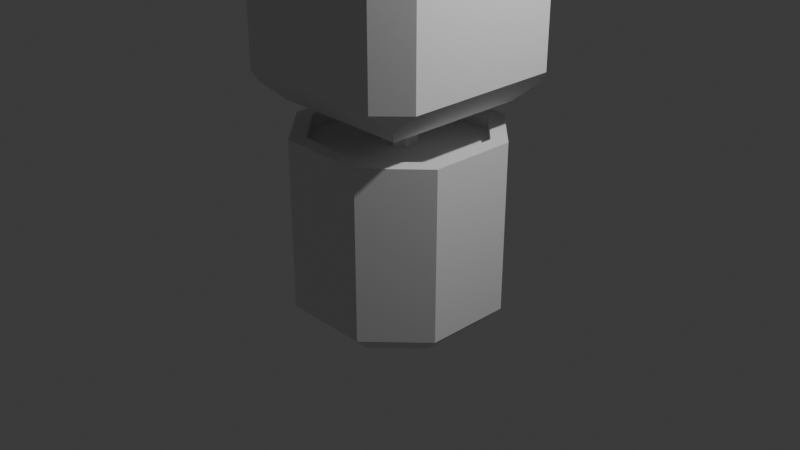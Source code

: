 # Source: plant.obj.blend  (saved by Blender 4.0.36; exported with 4.5.12 LTS)
import bpy
from mathutils import Matrix  # noqa: F401  (used for matrix-valued properties, if any)

bpy.ops.wm.read_factory_settings(use_empty=True)
scene = bpy.context.scene
scene.name = 'Scene'

# ---- collections
col_collection = bpy.data.collections.new('Collection'); scene.collection.children.link(col_collection)

# ---- materials (node trees are filled in below, after node groups)
mat_material = bpy.data.materials.new('Material')
mat_material.alpha_threshold = 0.0
mat_material.use_transparent_shadow = False
mat_material.roughness = 0.5
mat_material.line_color = (0.0, 0.0, 0.0, 1.0)
mat_material_001 = bpy.data.materials.new('Material.001')
mat_material_001.alpha_threshold = 0.0
mat_material_001.use_transparent_shadow = False
mat_material_001.roughness = 0.5
mat_material_001.line_color = (0.0, 0.0, 0.0, 1.0)

# ---- material node trees
mat_material.use_nodes = True; mat_material.node_tree.nodes.clear()
_N = mat_material.node_tree.nodes; _L = mat_material.node_tree.links
n0 = _N.new('ShaderNodeOutputMaterial'); n0.name = 'Material Output'; n0.location = (300, 300)
n1 = _N.new('ShaderNodeBsdfPrincipled'); n1.name = 'Principled BSDF'; n1.location = (10, 300)
n1.inputs[3].default_value = 1.45
_L.new(n1.outputs[0], n0.inputs[0])
n0.is_active_output = True
mat_material_001.use_nodes = True; mat_material_001.node_tree.nodes.clear()
_N = mat_material_001.node_tree.nodes; _L = mat_material_001.node_tree.links
n0 = _N.new('ShaderNodeOutputMaterial'); n0.name = 'Material Output'; n0.location = (300, 300)
n1 = _N.new('ShaderNodeBsdfPrincipled'); n1.name = 'Principled BSDF'; n1.location = (10, 300)
n1.inputs[3].default_value = 1.45
_L.new(n1.outputs[0], n0.inputs[0])
n0.is_active_output = True

# ---- world
world_world = bpy.data.worlds.new('World'); scene.world = world_world
world_world.use_nodes = True; world_world.node_tree.nodes.clear()
_N = world_world.node_tree.nodes; _L = world_world.node_tree.links
n0 = _N.new('ShaderNodeOutputWorld'); n0.name = 'World Output'; n0.location = (300, 300)
n1 = _N.new('ShaderNodeBackground'); n1.name = 'Background'; n1.location = (10, 300)
n1.inputs[0].default_value = (0.05088, 0.05088, 0.05088, 1.0)
_L.new(n1.outputs[0], n0.inputs[0])
n0.is_active_output = True
world_world.color = (0.05088, 0.05088, 0.05088)
world_world.use_sun_shadow = False
world_world.sun_shadow_jitter_overblur = 0.0

# ---- cameras
cam_camera = bpy.data.cameras.new('Camera')
cam_camera.clip_end = 100.0
cam_camera.ortho_scale = 7.314

# ---- lights
light_light = bpy.data.lights.new('Light', 'POINT')
light_light.transmission_factor = 0.0
light_light.use_soft_falloff = False
light_light.energy = 1000.0
light_light.shadow_soft_size = 0.1
light_light.shadow_maximum_resolution = 0.006
light_light.use_absolute_resolution = True

# ---- meshes
me_cube = bpy.data.meshes.new('Cube')
me_cube.from_pydata([(0.8366, 0.4022, 1.0), (0.4022, 0.8366, 1.0), (0.4022, -0.8366, 1.0), (0.8366, -0.4022, 1.0), (-0.4022, 0.8366, 1.0), (-0.8366, 0.4022, 1.0), (-0.8366, -0.4022, 1.0), (-0.4022, -0.8366, 1.0), (0.3931, 0.8148, -1.0), (0.4698, 1.0, -0.8148), (0.8148, 0.3931, -1.0), (1.0, 0.4698, -0.8148), (0.8148, -0.3931, -1.0), (1.0, -0.4698, -0.8148), (0.3931, -0.8148, -1.0), (0.4698, -1.0, -0.8148), (-0.8148, 0.3931, -1.0), (-1.0, 0.4698, -0.8148), (-0.3931, 0.8148, -1.0), (-0.4698, 1.0, -0.8148), (-0.3931, -0.8148, -1.0), (-0.4698, -1.0, -0.8148), (-0.8148, -0.3931, -1.0), (-1.0, -0.4698, -0.8148), (0.4698, 1.0, 1.0), (1.0, 0.4698, 1.0), (-0.4698, -1.0, 1.0), (-1.0, -0.4698, 1.0), (1.0, -0.4698, 1.0), (0.4698, -1.0, 1.0), (-1.0, 0.4698, 1.0), (-0.4698, 1.0, 1.0), (0.4022, 0.8366, 0.6969), (0.8366, 0.4022, 0.6969), (-0.4022, -0.8366, 0.6969), (-0.8366, -0.4022, 0.6969), (0.8366, -0.4022, 0.6969), (0.4022, -0.8366, 0.6969), (-0.8366, 0.4022, 0.6969), (-0.4022, 0.8366, 0.6969)], [], [(11, 25, 28, 13), (21, 26, 27, 23), (31, 19, 17, 30), (3, 0, 33, 36), (29, 15, 13, 28), (19, 31, 24, 9), (15, 29, 26, 21), (23, 27, 30, 17), (16, 18, 8, 10, 12, 14, 20, 22), (10, 8, 9, 11), (22, 20, 21, 23), (14, 12, 13, 15), (18, 16, 17, 19), (8, 18, 19, 9), (12, 10, 11, 13), (23, 17, 16, 22), (15, 21, 20, 14), (25, 11, 9, 24), (1, 0, 25, 24), (7, 6, 27, 26), (3, 2, 29, 28), (5, 4, 31, 30), (4, 1, 24, 31), (0, 3, 28, 25), (6, 5, 30, 27), (2, 7, 26, 29), (33, 32, 39, 38, 35, 34, 37, 36), (4, 5, 38, 39), (6, 7, 34, 35), (5, 6, 35, 38), (1, 4, 39, 32), (2, 3, 36, 37), (0, 1, 32, 33), (7, 2, 37, 34)])
_uv = me_cube.uv_layers.new(name='UVMap')
_uv.uv.foreach_set('vector', [0.3982, 0.5663, 0.625, 0.5663, 0.625, 0.6837, 0.3982, 0.6837, 0.3982, 0.0, 0.625, 0.0, 0.625, 0.06627, 0.3982, 0.06627, 0.625, 0.3163, 0.3982, 0.3163, 0.3982, 0.1837, 0.625, 0.1837, 0.6454, 0.6753, 0.6454, 0.5747, 0.6454, 0.5747, 0.6454, 0.6753, 0.625, 0.8163, 0.3982, 0.8163, 0.3982, 0.6837, 0.625, 0.6837, 0.3982, 0.3163, 0.625, 0.3163, 0.625, 0.4337, 0.3982, 0.4337, 0.3982, 0.8163, 0.625, 0.8163, 0.625, 0.9337, 0.3982, 0.9337, 0.3982, 0.06627, 0.625, 0.06627, 0.625, 0.1837, 0.3982, 0.1837, 0.1482, 0.5759, 0.2009, 0.5232, 0.2991, 0.5232, 0.3518, 0.5759, 0.3518, 0.6741, 0.2991, 0.7268, 0.2009, 0.7268, 0.1482, 0.6741, 0.3518, 0.5759, 0.2991, 0.5232, 0.3087, 0.5, 0.375, 0.5663, 0.1482, 0.6741, 0.2009, 0.7268, 0.1913, 0.75, 0.125, 0.6837, 0.2991, 0.7268, 0.3518, 0.6741, 0.375, 0.6837, 0.3087, 0.75, 0.2009, 0.5232, 0.1482, 0.5759, 0.125, 0.5663, 0.1913, 0.5, 0.2991, 0.5232, 0.2009, 0.5232, 0.1913, 0.5, 0.3087, 0.5, 0.3518, 0.6741, 0.3518, 0.5759, 0.3982, 0.5663, 0.3982, 0.6837, 0.125, 0.6837, 0.125, 0.5663, 0.1482, 0.5759, 0.1482, 0.6741, 0.3087, 0.75, 0.1913, 0.75, 0.2009, 0.7268, 0.2991, 0.7268, 0.625, 0.5663, 0.3982, 0.5663, 0.3982, 0.4337, 0.625, 0.4337, 0.6997, 0.5204, 0.6454, 0.5747, 0.625, 0.5663, 0.6913, 0.5, 0.8003, 0.7296, 0.8546, 0.6753, 0.875, 0.6837, 0.8087, 0.75, 0.6454, 0.6753, 0.6997, 0.7296, 0.6913, 0.75, 0.625, 0.6837, 0.8546, 0.5747, 0.8003, 0.5204, 0.8087, 0.5, 0.875, 0.5663, 0.8003, 0.5204, 0.6997, 0.5204, 0.6913, 0.5, 0.8087, 0.5, 0.6454, 0.5747, 0.6454, 0.6753, 0.625, 0.6837, 0.625, 0.5663, 0.8546, 0.6753, 0.8546, 0.5747, 0.875, 0.5663, 0.875, 0.6837, 0.6997, 0.7296, 0.8003, 0.7296, 0.8087, 0.75, 0.6913, 0.75, 0.6454, 0.5747, 0.6997, 0.5204, 0.8003, 0.5204, 0.8546, 0.5747, 0.8546, 0.6753, 0.8003, 0.7296, 0.6997, 0.7296, 0.6454, 0.6753, 0.8003, 0.5204, 0.8546, 0.5747, 0.8546, 0.5747, 0.8003, 0.5204, 0.8546, 0.6753, 0.8003, 0.7296, 0.8003, 0.7296, 0.8546, 0.6753, 0.8546, 0.5747, 0.8546, 0.6753, 0.8546, 0.6753, 0.8546, 0.5747, 0.6997, 0.5204, 0.8003, 0.5204, 0.8003, 0.5204, 0.6997, 0.5204, 0.6997, 0.7296, 0.6454, 0.6753, 0.6454, 0.6753, 0.6997, 0.7296, 0.6454, 0.5747, 0.6997, 0.5204, 0.6997, 0.5204, 0.6454, 0.5747, 0.8003, 0.7296, 0.6997, 0.7296, 0.6997, 0.7296, 0.8003, 0.7296])
me_cube.materials.append(mat_material)
me_cube.use_mirror_vertex_groups = False
me_cube.update()
me_cube_001 = bpy.data.meshes.new('Cube.001')
me_cube_001.from_pydata([(1.0, 0.4698, 1.0), (0.4698, 1.0, 1.0), (0.4698, -1.0, 1.0), (1.0, -0.4698, 1.0), (-0.4698, 1.0, 1.0), (-1.0, 0.4698, 1.0), (-1.0, -0.4698, 1.0), (-0.4698, -1.0, 1.0), (0.3931, 0.8148, -1.0), (0.4698, 1.0, -0.8148), (0.8148, 0.3931, -1.0), (1.0, 0.4698, -0.8148), (0.8148, -0.3931, -1.0), (1.0, -0.4698, -0.8148), (0.3931, -0.8148, -1.0), (0.4698, -1.0, -0.8148), (-0.8148, 0.3931, -1.0), (-1.0, 0.4698, -0.8148), (-0.3931, 0.8148, -1.0), (-0.4698, 1.0, -0.8148), (-0.3931, -0.8148, -1.0), (-0.4698, -1.0, -0.8148), (-0.8148, -0.3931, -1.0), (-1.0, -0.4698, -0.8148)], [], [(11, 0, 3, 13), (21, 7, 6, 23), (4, 19, 17, 5), (0, 1, 4, 5, 6, 7, 2, 3), (2, 15, 13, 3), (19, 4, 1, 9), (15, 2, 7, 21), (23, 6, 5, 17), (16, 18, 8, 10, 12, 14, 20, 22), (10, 8, 9, 11), (22, 20, 21, 23), (14, 12, 13, 15), (18, 16, 17, 19), (8, 18, 19, 9), (12, 10, 11, 13), (23, 17, 16, 22), (15, 21, 20, 14), (0, 11, 9, 1)])
_uv = me_cube_001.uv_layers.new(name='UVMap')
_uv.uv.foreach_set('vector', [0.3982, 0.5663, 0.625, 0.5663, 0.625, 0.6837, 0.3982, 0.6837, 0.3982, 0.0, 0.625, 0.0, 0.625, 0.06627, 0.3982, 0.06627, 0.625, 0.3163, 0.3982, 0.3163, 0.3982, 0.1837, 0.625, 0.1837, 0.625, 0.5663, 0.6913, 0.5, 0.8087, 0.5, 0.875, 0.5663, 0.875, 0.6837, 0.8087, 0.75, 0.6913, 0.75, 0.625, 0.6837, 0.625, 0.8163, 0.3982, 0.8163, 0.3982, 0.6837, 0.625, 0.6837, 0.3982, 0.3163, 0.625, 0.3163, 0.625, 0.4337, 0.3982, 0.4337, 0.3982, 0.8163, 0.625, 0.8163, 0.625, 0.9337, 0.3982, 0.9337, 0.3982, 0.06627, 0.625, 0.06627, 0.625, 0.1837, 0.3982, 0.1837, 0.1482, 0.5759, 0.2009, 0.5232, 0.2991, 0.5232, 0.3518, 0.5759, 0.3518, 0.6741, 0.2991, 0.7268, 0.2009, 0.7268, 0.1482, 0.6741, 0.3518, 0.5759, 0.2991, 0.5232, 0.3087, 0.5, 0.375, 0.5663, 0.1482, 0.6741, 0.2009, 0.7268, 0.1913, 0.75, 0.125, 0.6837, 0.2991, 0.7268, 0.3518, 0.6741, 0.375, 0.6837, 0.3087, 0.75, 0.2009, 0.5232, 0.1482, 0.5759, 0.125, 0.5663, 0.1913, 0.5, 0.2991, 0.5232, 0.2009, 0.5232, 0.1913, 0.5, 0.3087, 0.5, 0.3518, 0.6741, 0.3518, 0.5759, 0.3982, 0.5663, 0.3982, 0.6837, 0.125, 0.6837, 0.125, 0.5663, 0.1482, 0.5759, 0.1482, 0.6741, 0.3087, 0.75, 0.1913, 0.75, 0.2009, 0.7268, 0.2991, 0.7268, 0.625, 0.5663, 0.3982, 0.5663, 0.3982, 0.4337, 0.625, 0.4337])
me_cube_001.materials.append(mat_material_001)
me_cube_001.use_mirror_vertex_groups = False
me_cube_001.update()
me_cube_002 = bpy.data.meshes.new('Cube.002')
me_cube_002.from_pydata([(-0.7784, -0.7784, 1.0), (-0.7784, 0.7784, 1.0), (0.7784, -0.7784, 1.0), (0.7784, 0.7784, 1.0), (-0.689, -0.689, -1.0), (-0.689, 0.689, -1.0), (0.689, -0.689, -1.0), (0.689, 0.689, -1.0), (-1.0, -0.7455, 0.7784), (-0.7455, -1.0, 0.7784), (-0.853, -0.853, 0.9254), (-0.7455, 1.0, 0.7784), (-1.0, 0.7455, 0.7784), (-0.853, 0.853, 0.9254), (0.7455, -1.0, 0.7784), (1.0, -0.7455, 0.7784), (0.853, -0.853, 0.9254), (1.0, 0.7455, 0.7784), (0.7455, 1.0, 0.7784), (0.853, 0.853, 0.9254), (-0.7455, -1.0, -0.689), (-1.0, -0.7455, -0.689), (-0.853, -0.853, -0.836), (-1.0, 0.7455, -0.689), (-0.7455, 1.0, -0.689), (-0.853, 0.853, -0.836), (1.0, -0.7455, -0.689), (0.7455, -1.0, -0.689), (0.853, -0.853, -0.836), (0.7455, 1.0, -0.689), (1.0, 0.7455, -0.689), (0.853, 0.853, -0.836)], [], [(3, 1, 0, 2), (3, 2, 16, 15, 17, 19), (0, 1, 13, 12, 8, 10), (4, 6, 28, 27, 20, 22), (21, 8, 12, 23), (24, 11, 18, 29), (30, 17, 15, 26), (27, 14, 9, 20), (1, 3, 19, 18, 11, 13), (7, 5, 25, 24, 29, 31), (6, 7, 31, 30, 26, 28), (5, 4, 22, 21, 23, 25), (5, 7, 6, 4), (8, 9, 10), (11, 12, 13), (14, 15, 16), (17, 18, 19), (20, 21, 22), (23, 24, 25), (26, 27, 28), (29, 30, 31), (26, 15, 14, 27), (8, 21, 20, 9), (11, 24, 23, 12), (17, 30, 29, 18), (2, 0, 10, 9, 14, 16)])
_uv = me_cube_002.uv_layers.new(name='UVMap')
_uv.uv.foreach_set('vector', [0.6527, 0.5277, 0.8473, 0.5277, 0.8473, 0.7223, 0.6527, 0.7223, 0.6527, 0.5277, 0.6527, 0.7223, 0.634, 0.7316, 0.5973, 0.7182, 0.5973, 0.5318, 0.634, 0.5184, 0.8473, 0.7223, 0.8473, 0.5277, 0.8566, 0.5184, 0.875, 0.5318, 0.875, 0.7182, 0.8566, 0.7316, 0.1639, 0.7111, 0.3361, 0.7111, 0.3566, 0.7316, 0.3432, 0.75, 0.1568, 0.75, 0.1434, 0.7316, 0.4139, 0.03182, 0.5973, 0.03182, 0.5973, 0.2182, 0.4139, 0.2182, 0.4139, 0.2818, 0.5973, 0.2818, 0.5973, 0.4682, 0.4139, 0.4682, 0.4139, 0.5318, 0.5973, 0.5318, 0.5973, 0.7182, 0.4139, 0.7182, 0.4139, 0.7818, 0.5973, 0.7818, 0.5973, 0.9682, 0.4139, 0.9682, 0.8473, 0.5277, 0.6527, 0.5277, 0.6434, 0.5184, 0.6568, 0.5, 0.8432, 0.5, 0.8566, 0.5184, 0.3361, 0.5389, 0.1639, 0.5389, 0.1434, 0.5184, 0.1568, 0.5, 0.3432, 0.5, 0.3566, 0.5184, 0.3361, 0.7111, 0.3361, 0.5389, 0.3771, 0.5184, 0.4139, 0.5318, 0.4139, 0.7182, 0.3771, 0.7316, 0.1639, 0.5389, 0.1639, 0.7111, 0.1434, 0.7316, 0.125, 0.7182, 0.125, 0.5318, 0.1434, 0.5184, 0.1639, 0.5389, 0.3361, 0.5389, 0.3361, 0.7111, 0.1639, 0.7111, 0.875, 0.7182, 0.8644, 0.7394, 0.8566, 0.7316, 0.8644, 0.5106, 0.875, 0.5318, 0.8566, 0.5184, 0.6568, 0.75, 0.6356, 0.7394, 0.6434, 0.7316, 0.6356, 0.5106, 0.6568, 0.5, 0.6434, 0.5184, 0.1356, 0.7394, 0.125, 0.7182, 0.1434, 0.7316, 0.125, 0.5318, 0.1356, 0.5106, 0.1434, 0.5184, 0.3644, 0.7394, 0.3432, 0.75, 0.3566, 0.7316, 0.3432, 0.5, 0.3644, 0.5106, 0.3566, 0.5184, 0.4139, 0.7182, 0.5973, 0.7182, 0.5973, 0.7818, 0.4139, 0.7818, 0.5973, 0.03182, 0.4139, 0.03182, 0.4139, 0.0, 0.5973, 0.0, 0.5973, 0.2818, 0.4139, 0.2818, 0.4139, 0.2182, 0.5973, 0.2182, 0.5973, 0.5318, 0.4139, 0.5318, 0.4139, 0.4682, 0.5973, 0.4682, 0.6527, 0.7223, 0.8473, 0.7223, 0.8566, 0.7316, 0.8432, 0.75, 0.6568, 0.75, 0.6434, 0.7316])
me_cube_002.update()
me_cylinder = bpy.data.meshes.new('Cylinder')
me_cylinder.from_pydata([(0.0, 1.0, -1.0), (0.0, 1.0, 1.0), (0.1951, 0.9808, -1.0), (0.1951, 0.9808, 1.0), (0.3827, 0.9239, -1.0), (0.3827, 0.9239, 1.0), (0.5556, 0.8315, -1.0), (0.5556, 0.8315, 1.0), (0.7071, 0.7071, -1.0), (0.7071, 0.7071, 1.0), (0.8315, 0.5556, -1.0), (0.8315, 0.5556, 1.0), (0.9239, 0.3827, -1.0), (0.9239, 0.3827, 1.0), (0.9808, 0.1951, -1.0), (0.9808, 0.1951, 1.0), (1.0, 0.0, -1.0), (1.0, 0.0, 1.0), (0.9808, -0.1951, -1.0), (0.9808, -0.1951, 1.0), (0.9239, -0.3827, -1.0), (0.9239, -0.3827, 1.0), (0.8315, -0.5556, -1.0), (0.8315, -0.5556, 1.0), (0.7071, -0.7071, -1.0), (0.7071, -0.7071, 1.0), (0.5556, -0.8315, -1.0), (0.5556, -0.8315, 1.0), (0.3827, -0.9239, -1.0), (0.3827, -0.9239, 1.0), (0.1951, -0.9808, -1.0), (0.1951, -0.9808, 1.0), (0.0, -1.0, -1.0), (0.0, -1.0, 1.0), (-0.1951, -0.9808, -1.0), (-0.1951, -0.9808, 1.0), (-0.3827, -0.9239, -1.0), (-0.3827, -0.9239, 1.0), (-0.5556, -0.8315, -1.0), (-0.5556, -0.8315, 1.0), (-0.7071, -0.7071, -1.0), (-0.7071, -0.7071, 1.0), (-0.8315, -0.5556, -1.0), (-0.8315, -0.5556, 1.0), (-0.9239, -0.3827, -1.0), (-0.9239, -0.3827, 1.0), (-0.9808, -0.1951, -1.0), (-0.9808, -0.1951, 1.0), (-1.0, 0.0, -1.0), (-1.0, 0.0, 1.0), (-0.9808, 0.1951, -1.0), (-0.9808, 0.1951, 1.0), (-0.9239, 0.3827, -1.0), (-0.9239, 0.3827, 1.0), (-0.8315, 0.5556, -1.0), (-0.8315, 0.5556, 1.0), (-0.7071, 0.7071, -1.0), (-0.7071, 0.7071, 1.0), (-0.5556, 0.8315, -1.0), (-0.5556, 0.8315, 1.0), (-0.3827, 0.9239, -1.0), (-0.3827, 0.9239, 1.0), (-0.1951, 0.9808, -1.0), (-0.1951, 0.9808, 1.0)], [], [(0, 1, 3, 2), (2, 3, 5, 4), (4, 5, 7, 6), (6, 7, 9, 8), (8, 9, 11, 10), (10, 11, 13, 12), (12, 13, 15, 14), (14, 15, 17, 16), (16, 17, 19, 18), (18, 19, 21, 20), (20, 21, 23, 22), (22, 23, 25, 24), (24, 25, 27, 26), (26, 27, 29, 28), (28, 29, 31, 30), (30, 31, 33, 32), (32, 33, 35, 34), (34, 35, 37, 36), (36, 37, 39, 38), (38, 39, 41, 40), (40, 41, 43, 42), (42, 43, 45, 44), (44, 45, 47, 46), (46, 47, 49, 48), (48, 49, 51, 50), (50, 51, 53, 52), (52, 53, 55, 54), (54, 55, 57, 56), (56, 57, 59, 58), (58, 59, 61, 60), (3, 1, 63, 61, 59, 57, 55, 53, 51, 49, 47, 45, 43, 41, 39, 37, 35, 33, 31, 29, 27, 25, 23, 21, 19, 17, 15, 13, 11, 9, 7, 5), (60, 61, 63, 62), (62, 63, 1, 0), (0, 2, 4, 6, 8, 10, 12, 14, 16, 18, 20, 22, 24, 26, 28, 30, 32, 34, 36, 38, 40, 42, 44, 46, 48, 50, 52, 54, 56, 58, 60, 62)])
_uv = me_cylinder.uv_layers.new(name='UVMap')
_uv.uv.foreach_set('vector', [1.0, 0.5, 1.0, 1.0, 0.9688, 1.0, 0.9688, 0.5, 0.9688, 0.5, 0.9688, 1.0, 0.9375, 1.0, 0.9375, 0.5, 0.9375, 0.5, 0.9375, 1.0, 0.9062, 1.0, 0.9062, 0.5, 0.9062, 0.5, 0.9062, 1.0, 0.875, 1.0, 0.875, 0.5, 0.875, 0.5, 0.875, 1.0, 0.8438, 1.0, 0.8438, 0.5, 0.8438, 0.5, 0.8438, 1.0, 0.8125, 1.0, 0.8125, 0.5, 0.8125, 0.5, 0.8125, 1.0, 0.7812, 1.0, 0.7812, 0.5, 0.7812, 0.5, 0.7812, 1.0, 0.75, 1.0, 0.75, 0.5, 0.75, 0.5, 0.75, 1.0, 0.7188, 1.0, 0.7188, 0.5, 0.7188, 0.5, 0.7188, 1.0, 0.6875, 1.0, 0.6875, 0.5, 0.6875, 0.5, 0.6875, 1.0, 0.6562, 1.0, 0.6562, 0.5, 0.6562, 0.5, 0.6562, 1.0, 0.625, 1.0, 0.625, 0.5, 0.625, 0.5, 0.625, 1.0, 0.5938, 1.0, 0.5938, 0.5, 0.5938, 0.5, 0.5938, 1.0, 0.5625, 1.0, 0.5625, 0.5, 0.5625, 0.5, 0.5625, 1.0, 0.5312, 1.0, 0.5312, 0.5, 0.5312, 0.5, 0.5312, 1.0, 0.5, 1.0, 0.5, 0.5, 0.5, 0.5, 0.5, 1.0, 0.4688, 1.0, 0.4688, 0.5, 0.4688, 0.5, 0.4688, 1.0, 0.4375, 1.0, 0.4375, 0.5, 0.4375, 0.5, 0.4375, 1.0, 0.4062, 1.0, 0.4062, 0.5, 0.4062, 0.5, 0.4062, 1.0, 0.375, 1.0, 0.375, 0.5, 0.375, 0.5, 0.375, 1.0, 0.3438, 1.0, 0.3438, 0.5, 0.3438, 0.5, 0.3438, 1.0, 0.3125, 1.0, 0.3125, 0.5, 0.3125, 0.5, 0.3125, 1.0, 0.2812, 1.0, 0.2812, 0.5, 0.2812, 0.5, 0.2812, 1.0, 0.25, 1.0, 0.25, 0.5, 0.25, 0.5, 0.25, 1.0, 0.2188, 1.0, 0.2188, 0.5, 0.2188, 0.5, 0.2188, 1.0, 0.1875, 1.0, 0.1875, 0.5, 0.1875, 0.5, 0.1875, 1.0, 0.1562, 1.0, 0.1562, 0.5, 0.1562, 0.5, 0.1562, 1.0, 0.125, 1.0, 0.125, 0.5, 0.125, 0.5, 0.125, 1.0, 0.09375, 1.0, 0.09375, 0.5, 0.09375, 0.5, 0.09375, 1.0, 0.0625, 1.0, 0.0625, 0.5, 0.2968, 0.4854, 0.25, 0.49, 0.2032, 0.4854, 0.1582, 0.4717, 0.1167, 0.4496, 0.08029, 0.4197, 0.05045, 0.3833, 0.02827, 0.3418, 0.01461, 0.2968, 0.01, 0.25, 0.01461, 0.2032, 0.02827, 0.1582, 0.05045, 0.1167, 0.08029, 0.08029, 0.1167, 0.05045, 0.1582, 0.02827, 0.2032, 0.01461, 0.25, 0.01, 0.2968, 0.01461, 0.3418, 0.02827, 0.3833, 0.05045, 0.4197, 0.08029, 0.4496, 0.1167, 0.4717, 0.1582, 0.4854, 0.2032, 0.49, 0.25, 0.4854, 0.2968, 0.4717, 0.3418, 0.4496, 0.3833, 0.4197, 0.4197, 0.3833, 0.4496, 0.3418, 0.4717, 0.0625, 0.5, 0.0625, 1.0, 0.03125, 1.0, 0.03125, 0.5, 0.03125, 0.5, 0.03125, 1.0, 0.0, 1.0, 0.0, 0.5, 0.75, 0.49, 0.7968, 0.4854, 0.8418, 0.4717, 0.8833, 0.4496, 0.9197, 0.4197, 0.9496, 0.3833, 0.9717, 0.3418, 0.9854, 0.2968, 0.99, 0.25, 0.9854, 0.2032, 0.9717, 0.1582, 0.9496, 0.1167, 0.9197, 0.08029, 0.8833, 0.05045, 0.8418, 0.02827, 0.7968, 0.01461, 0.75, 0.01, 0.7032, 0.01461, 0.6582, 0.02827, 0.6167, 0.05045, 0.5803, 0.08029, 0.5504, 0.1167, 0.5283, 0.1582, 0.5146, 0.2032, 0.51, 0.25, 0.5146, 0.2968, 0.5283, 0.3418, 0.5504, 0.3833, 0.5803, 0.4197, 0.6167, 0.4496, 0.6582, 0.4717, 0.7032, 0.4854])
me_cylinder.update()

# ---- objects
ob_cube = bpy.data.objects.new('Cube', me_cube)
ob_light = bpy.data.objects.new('Light', light_light)
ob_camera = bpy.data.objects.new('Camera', cam_camera)
ob_cube_001 = bpy.data.objects.new('Cube.001', me_cube_001)
ob_cube_002 = bpy.data.objects.new('Cube.002', me_cube_002)
ob_cylinder = bpy.data.objects.new('Cylinder', me_cylinder)

# ---- transforms, parenting, visibility, modifiers, constraints
ob_cube.location = (0.0, 0.0, 0.0)
ob_cube.lock_rotations_4d = False
ob_cube.empty_display_type = 'ARROWS'
ob_cube.lineart.crease_threshold = 0.0
ob_light.location = (4.076, 1.005, 5.904)
ob_light.rotation_euler = (0.6503, 0.05522, 1.866)
ob_light.lock_rotations_4d = False
ob_light.empty_display_type = 'ARROWS'
ob_light.color = (0.0, 0.0, 0.0, 0.0)
ob_light.lineart.crease_threshold = 0.0
ob_camera.location = (7.359, -6.926, 4.958)
ob_camera.rotation_euler = (1.109, 0.0, 0.8149)
ob_camera.lock_rotations_4d = False
ob_camera.empty_display_type = 'ARROWS'
ob_camera.color = (0.0, 0.0, 0.0, 0.0)
ob_camera.display_type = 'WIRE'
ob_camera.lineart.crease_threshold = 0.0
ob_cube_001.location = (0.00729, 0.0, 1.125)
ob_cube_001.scale = (0.1791, 0.169, 0.6207)
ob_cube_001.lock_rotations_4d = False
ob_cube_001.empty_display_type = 'ARROWS'
ob_cube_001.lineart.crease_threshold = 0.0
ob_cube_002.location = (0.0, 0.0, 2.416)
ob_cube_002.scale = (1.101, 1.129, 1.145)
ob_cylinder.location = (0.0, 0.0, 0.3435)
ob_cylinder.scale = (1.0, 1.0, 0.5232)

# ---- collection membership
col_collection.objects.link(ob_cube)
col_collection.objects.link(ob_light)
col_collection.objects.link(ob_camera)
col_collection.objects.link(ob_cube_001)
col_collection.objects.link(ob_cube_002)
col_collection.objects.link(ob_cylinder)

# ---- scene / render settings (as saved in the file)
scene.camera = ob_camera
scene.frame_start = 1; scene.frame_end = 250; scene.frame_set(1)
scene.render.engine = 'BLENDER_EEVEE_NEXT'
scene.cycles.sampling_pattern = 'TABULATED_SOBOL'
bpy.context.view_layer.update()
